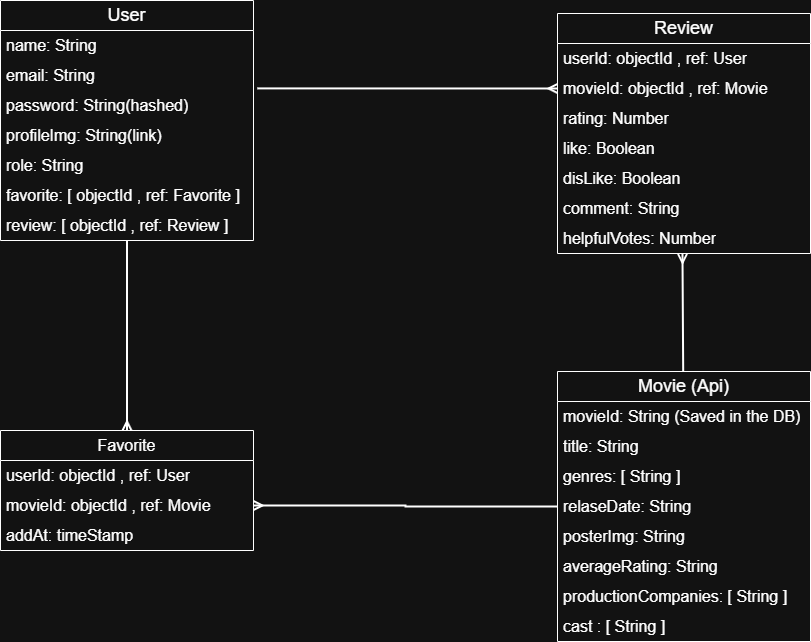

The diagram above was exported from draw.io. Its source (the exported page's mxGraphModel, read from the mxfile embedded in the PNG):
<mxGraphModel dx="1042" dy="614" grid="0" gridSize="10" guides="1" tooltips="1" connect="1" arrows="1" fold="1" page="1" pageScale="1" pageWidth="850" pageHeight="1100" math="0" shadow="0">
  <root>
    <mxCell id="0" />
    <mxCell id="1" parent="0" />
    <mxCell id="wxnvMQGdNE0unmhPYVt4-48" style="edgeStyle=orthogonalEdgeStyle;rounded=0;orthogonalLoop=1;jettySize=auto;html=1;entryX=0.5;entryY=0;entryDx=0;entryDy=0;endArrow=ERmany;endFill=0;strokeWidth=2;" parent="1" source="wxnvMQGdNE0unmhPYVt4-10" target="wxnvMQGdNE0unmhPYVt4-35" edge="1">
      <mxGeometry relative="1" as="geometry" />
    </mxCell>
    <mxCell id="wxnvMQGdNE0unmhPYVt4-10" value="&lt;font style=&quot;font-size: 18px;&quot;&gt;User&lt;/font&gt;" style="swimlane;fontStyle=0;childLayout=stackLayout;horizontal=1;startSize=30;horizontalStack=0;resizeParent=1;resizeParentMax=0;resizeLast=0;collapsible=1;marginBottom=0;whiteSpace=wrap;html=1;" parent="1" vertex="1">
      <mxGeometry x="24" y="20" width="253" height="240" as="geometry" />
    </mxCell>
    <mxCell id="wxnvMQGdNE0unmhPYVt4-12" value="&lt;font style=&quot;font-size: 16px;&quot;&gt;name: String&lt;/font&gt;" style="text;strokeColor=none;fillColor=none;align=left;verticalAlign=middle;spacingLeft=4;spacingRight=4;overflow=hidden;points=[[0,0.5],[1,0.5]];portConstraint=eastwest;rotatable=0;whiteSpace=wrap;html=1;" parent="wxnvMQGdNE0unmhPYVt4-10" vertex="1">
      <mxGeometry y="30" width="253" height="30" as="geometry" />
    </mxCell>
    <mxCell id="wxnvMQGdNE0unmhPYVt4-14" value="&lt;font style=&quot;font-size: 16px;&quot;&gt;email: String&lt;/font&gt;" style="text;strokeColor=none;fillColor=none;align=left;verticalAlign=middle;spacingLeft=4;spacingRight=4;overflow=hidden;points=[[0,0.5],[1,0.5]];portConstraint=eastwest;rotatable=0;whiteSpace=wrap;html=1;" parent="wxnvMQGdNE0unmhPYVt4-10" vertex="1">
      <mxGeometry y="60" width="253" height="30" as="geometry" />
    </mxCell>
    <mxCell id="wxnvMQGdNE0unmhPYVt4-11" value="&lt;font style=&quot;font-size: 16px;&quot;&gt;password: String(hashed)&lt;/font&gt;" style="text;strokeColor=none;fillColor=none;align=left;verticalAlign=middle;spacingLeft=4;spacingRight=4;overflow=hidden;points=[[0,0.5],[1,0.5]];portConstraint=eastwest;rotatable=0;whiteSpace=wrap;html=1;" parent="wxnvMQGdNE0unmhPYVt4-10" vertex="1">
      <mxGeometry y="90" width="253" height="30" as="geometry" />
    </mxCell>
    <mxCell id="wxnvMQGdNE0unmhPYVt4-24" value="&lt;font style=&quot;font-size: 16px;&quot;&gt;profileImg: String(link)&lt;/font&gt;" style="text;strokeColor=none;fillColor=none;align=left;verticalAlign=middle;spacingLeft=4;spacingRight=4;overflow=hidden;points=[[0,0.5],[1,0.5]];portConstraint=eastwest;rotatable=0;whiteSpace=wrap;html=1;" parent="wxnvMQGdNE0unmhPYVt4-10" vertex="1">
      <mxGeometry y="120" width="253" height="30" as="geometry" />
    </mxCell>
    <mxCell id="Y6CdfMJj4pdpIjHyUf5p-1" value="&lt;font style=&quot;font-size: 16px;&quot;&gt;role: String&lt;/font&gt;" style="text;strokeColor=none;fillColor=none;align=left;verticalAlign=middle;spacingLeft=4;spacingRight=4;overflow=hidden;points=[[0,0.5],[1,0.5]];portConstraint=eastwest;rotatable=0;whiteSpace=wrap;html=1;" vertex="1" parent="wxnvMQGdNE0unmhPYVt4-10">
      <mxGeometry y="150" width="253" height="30" as="geometry" />
    </mxCell>
    <mxCell id="wxnvMQGdNE0unmhPYVt4-16" value="&lt;font style=&quot;font-size: 16px;&quot;&gt;favorite: [ objectId , ref: Favorite ]&lt;/font&gt;" style="text;strokeColor=none;fillColor=none;align=left;verticalAlign=middle;spacingLeft=4;spacingRight=4;overflow=hidden;points=[[0,0.5],[1,0.5]];portConstraint=eastwest;rotatable=0;whiteSpace=wrap;html=1;" parent="wxnvMQGdNE0unmhPYVt4-10" vertex="1">
      <mxGeometry y="180" width="253" height="30" as="geometry" />
    </mxCell>
    <mxCell id="wxnvMQGdNE0unmhPYVt4-17" value="&lt;font style=&quot;font-size: 16px;&quot;&gt;review: [ objectId , ref: Review ]&lt;/font&gt;" style="text;strokeColor=none;fillColor=none;align=left;verticalAlign=middle;spacingLeft=4;spacingRight=4;overflow=hidden;points=[[0,0.5],[1,0.5]];portConstraint=eastwest;rotatable=0;whiteSpace=wrap;html=1;" parent="wxnvMQGdNE0unmhPYVt4-10" vertex="1">
      <mxGeometry y="210" width="253" height="30" as="geometry" />
    </mxCell>
    <mxCell id="wxnvMQGdNE0unmhPYVt4-18" value="&lt;font style=&quot;font-size: 18px;&quot;&gt;Movie (Api)&lt;/font&gt;" style="swimlane;fontStyle=0;childLayout=stackLayout;horizontal=1;startSize=30;horizontalStack=0;resizeParent=1;resizeParentMax=0;resizeLast=0;collapsible=1;marginBottom=0;whiteSpace=wrap;html=1;" parent="1" vertex="1">
      <mxGeometry x="581" y="391" width="253" height="270" as="geometry" />
    </mxCell>
    <mxCell id="wxnvMQGdNE0unmhPYVt4-19" value="&lt;font style=&quot;font-size: 16px;&quot;&gt;movieId: String (Saved in the DB)&lt;/font&gt;" style="text;strokeColor=none;fillColor=none;align=left;verticalAlign=middle;spacingLeft=4;spacingRight=4;overflow=hidden;points=[[0,0.5],[1,0.5]];portConstraint=eastwest;rotatable=0;whiteSpace=wrap;html=1;" parent="wxnvMQGdNE0unmhPYVt4-18" vertex="1">
      <mxGeometry y="30" width="253" height="30" as="geometry" />
    </mxCell>
    <mxCell id="wxnvMQGdNE0unmhPYVt4-20" value="&lt;span style=&quot;font-size: 16px;&quot;&gt;title: String&lt;/span&gt;" style="text;strokeColor=none;fillColor=none;align=left;verticalAlign=middle;spacingLeft=4;spacingRight=4;overflow=hidden;points=[[0,0.5],[1,0.5]];portConstraint=eastwest;rotatable=0;whiteSpace=wrap;html=1;" parent="wxnvMQGdNE0unmhPYVt4-18" vertex="1">
      <mxGeometry y="60" width="253" height="30" as="geometry" />
    </mxCell>
    <mxCell id="wxnvMQGdNE0unmhPYVt4-21" value="&lt;span style=&quot;font-size: 16px;&quot;&gt;genres: [ String ]&lt;/span&gt;" style="text;strokeColor=none;fillColor=none;align=left;verticalAlign=middle;spacingLeft=4;spacingRight=4;overflow=hidden;points=[[0,0.5],[1,0.5]];portConstraint=eastwest;rotatable=0;whiteSpace=wrap;html=1;" parent="wxnvMQGdNE0unmhPYVt4-18" vertex="1">
      <mxGeometry y="90" width="253" height="30" as="geometry" />
    </mxCell>
    <mxCell id="wxnvMQGdNE0unmhPYVt4-22" value="&lt;font style=&quot;font-size: 16px;&quot;&gt;relaseDate: String&lt;/font&gt;" style="text;strokeColor=none;fillColor=none;align=left;verticalAlign=middle;spacingLeft=4;spacingRight=4;overflow=hidden;points=[[0,0.5],[1,0.5]];portConstraint=eastwest;rotatable=0;whiteSpace=wrap;html=1;" parent="wxnvMQGdNE0unmhPYVt4-18" vertex="1">
      <mxGeometry y="120" width="253" height="30" as="geometry" />
    </mxCell>
    <mxCell id="wxnvMQGdNE0unmhPYVt4-23" value="&lt;font style=&quot;font-size: 16px;&quot;&gt;posterImg: String&lt;/font&gt;" style="text;strokeColor=none;fillColor=none;align=left;verticalAlign=middle;spacingLeft=4;spacingRight=4;overflow=hidden;points=[[0,0.5],[1,0.5]];portConstraint=eastwest;rotatable=0;whiteSpace=wrap;html=1;" parent="wxnvMQGdNE0unmhPYVt4-18" vertex="1">
      <mxGeometry y="150" width="253" height="30" as="geometry" />
    </mxCell>
    <mxCell id="wxnvMQGdNE0unmhPYVt4-25" value="&lt;font style=&quot;font-size: 16px;&quot;&gt;averageRating: String&lt;/font&gt;" style="text;strokeColor=none;fillColor=none;align=left;verticalAlign=middle;spacingLeft=4;spacingRight=4;overflow=hidden;points=[[0,0.5],[1,0.5]];portConstraint=eastwest;rotatable=0;whiteSpace=wrap;html=1;" parent="wxnvMQGdNE0unmhPYVt4-18" vertex="1">
      <mxGeometry y="180" width="253" height="30" as="geometry" />
    </mxCell>
    <mxCell id="wxnvMQGdNE0unmhPYVt4-26" value="&lt;font style=&quot;font-size: 16px;&quot;&gt;productionCompanies: [ String ]&lt;/font&gt;" style="text;strokeColor=none;fillColor=none;align=left;verticalAlign=middle;spacingLeft=4;spacingRight=4;overflow=hidden;points=[[0,0.5],[1,0.5]];portConstraint=eastwest;rotatable=0;whiteSpace=wrap;html=1;" parent="wxnvMQGdNE0unmhPYVt4-18" vertex="1">
      <mxGeometry y="210" width="253" height="30" as="geometry" />
    </mxCell>
    <mxCell id="wxnvMQGdNE0unmhPYVt4-27" value="&lt;font style=&quot;font-size: 16px;&quot;&gt;cast : [ String ]&lt;/font&gt;" style="text;strokeColor=none;fillColor=none;align=left;verticalAlign=middle;spacingLeft=4;spacingRight=4;overflow=hidden;points=[[0,0.5],[1,0.5]];portConstraint=eastwest;rotatable=0;whiteSpace=wrap;html=1;" parent="wxnvMQGdNE0unmhPYVt4-18" vertex="1">
      <mxGeometry y="240" width="253" height="30" as="geometry" />
    </mxCell>
    <mxCell id="wxnvMQGdNE0unmhPYVt4-28" value="&lt;font style=&quot;font-size: 18px;&quot;&gt;Review&lt;/font&gt;" style="swimlane;fontStyle=0;childLayout=stackLayout;horizontal=1;startSize=30;horizontalStack=0;resizeParent=1;resizeParentMax=0;resizeLast=0;collapsible=1;marginBottom=0;whiteSpace=wrap;html=1;" parent="1" vertex="1">
      <mxGeometry x="581" y="33" width="253" height="240" as="geometry" />
    </mxCell>
    <mxCell id="wxnvMQGdNE0unmhPYVt4-29" value="&lt;font style=&quot;font-size: 16px;&quot;&gt;userId: objectId , ref: User&lt;/font&gt;" style="text;strokeColor=none;fillColor=none;align=left;verticalAlign=middle;spacingLeft=4;spacingRight=4;overflow=hidden;points=[[0,0.5],[1,0.5]];portConstraint=eastwest;rotatable=0;whiteSpace=wrap;html=1;" parent="wxnvMQGdNE0unmhPYVt4-28" vertex="1">
      <mxGeometry y="30" width="253" height="30" as="geometry" />
    </mxCell>
    <mxCell id="wxnvMQGdNE0unmhPYVt4-30" value="&lt;font style=&quot;font-size: 16px;&quot;&gt;movieId: objectId , ref: Movie&lt;/font&gt;" style="text;strokeColor=none;fillColor=none;align=left;verticalAlign=middle;spacingLeft=4;spacingRight=4;overflow=hidden;points=[[0,0.5],[1,0.5]];portConstraint=eastwest;rotatable=0;whiteSpace=wrap;html=1;" parent="wxnvMQGdNE0unmhPYVt4-28" vertex="1">
      <mxGeometry y="60" width="253" height="30" as="geometry" />
    </mxCell>
    <mxCell id="Y6CdfMJj4pdpIjHyUf5p-2" value="&lt;span style=&quot;font-size: 16px;&quot;&gt;rating: Number&lt;/span&gt;" style="text;strokeColor=none;fillColor=none;align=left;verticalAlign=middle;spacingLeft=4;spacingRight=4;overflow=hidden;points=[[0,0.5],[1,0.5]];portConstraint=eastwest;rotatable=0;whiteSpace=wrap;html=1;" vertex="1" parent="wxnvMQGdNE0unmhPYVt4-28">
      <mxGeometry y="90" width="253" height="30" as="geometry" />
    </mxCell>
    <mxCell id="wxnvMQGdNE0unmhPYVt4-31" value="&lt;span style=&quot;font-size: 16px;&quot;&gt;like: Boolean&lt;/span&gt;" style="text;strokeColor=none;fillColor=none;align=left;verticalAlign=middle;spacingLeft=4;spacingRight=4;overflow=hidden;points=[[0,0.5],[1,0.5]];portConstraint=eastwest;rotatable=0;whiteSpace=wrap;html=1;" parent="wxnvMQGdNE0unmhPYVt4-28" vertex="1">
      <mxGeometry y="120" width="253" height="30" as="geometry" />
    </mxCell>
    <mxCell id="Y6CdfMJj4pdpIjHyUf5p-3" value="&lt;span style=&quot;font-size: 16px;&quot;&gt;disLike: Boolean&lt;/span&gt;" style="text;strokeColor=none;fillColor=none;align=left;verticalAlign=middle;spacingLeft=4;spacingRight=4;overflow=hidden;points=[[0,0.5],[1,0.5]];portConstraint=eastwest;rotatable=0;whiteSpace=wrap;html=1;" vertex="1" parent="wxnvMQGdNE0unmhPYVt4-28">
      <mxGeometry y="150" width="253" height="30" as="geometry" />
    </mxCell>
    <mxCell id="wxnvMQGdNE0unmhPYVt4-32" value="&lt;font style=&quot;font-size: 16px;&quot;&gt;comment: String&lt;/font&gt;" style="text;strokeColor=none;fillColor=none;align=left;verticalAlign=middle;spacingLeft=4;spacingRight=4;overflow=hidden;points=[[0,0.5],[1,0.5]];portConstraint=eastwest;rotatable=0;whiteSpace=wrap;html=1;" parent="wxnvMQGdNE0unmhPYVt4-28" vertex="1">
      <mxGeometry y="180" width="253" height="30" as="geometry" />
    </mxCell>
    <mxCell id="Y6CdfMJj4pdpIjHyUf5p-4" value="&lt;span style=&quot;font-size: 16px;&quot;&gt;helpfulVotes: Number&lt;/span&gt;" style="text;strokeColor=none;fillColor=none;align=left;verticalAlign=middle;spacingLeft=4;spacingRight=4;overflow=hidden;points=[[0,0.5],[1,0.5]];portConstraint=eastwest;rotatable=0;whiteSpace=wrap;html=1;" vertex="1" parent="wxnvMQGdNE0unmhPYVt4-28">
      <mxGeometry y="210" width="253" height="30" as="geometry" />
    </mxCell>
    <mxCell id="wxnvMQGdNE0unmhPYVt4-35" value="&lt;span style=&quot;font-size: 16px; text-align: left;&quot;&gt;Favorite&lt;/span&gt;" style="swimlane;fontStyle=0;childLayout=stackLayout;horizontal=1;startSize=30;horizontalStack=0;resizeParent=1;resizeParentMax=0;resizeLast=0;collapsible=1;marginBottom=0;whiteSpace=wrap;html=1;" parent="1" vertex="1">
      <mxGeometry x="24" y="450" width="253" height="120" as="geometry" />
    </mxCell>
    <mxCell id="wxnvMQGdNE0unmhPYVt4-42" value="&lt;font style=&quot;font-size: 16px;&quot;&gt;userId: objectId , ref: User&lt;/font&gt;" style="text;strokeColor=none;fillColor=none;align=left;verticalAlign=middle;spacingLeft=4;spacingRight=4;overflow=hidden;points=[[0,0.5],[1,0.5]];portConstraint=eastwest;rotatable=0;whiteSpace=wrap;html=1;" parent="wxnvMQGdNE0unmhPYVt4-35" vertex="1">
      <mxGeometry y="30" width="253" height="30" as="geometry" />
    </mxCell>
    <mxCell id="wxnvMQGdNE0unmhPYVt4-43" value="&lt;font style=&quot;font-size: 16px;&quot;&gt;movieId: objectId , ref: Movie&lt;/font&gt;" style="text;strokeColor=none;fillColor=none;align=left;verticalAlign=middle;spacingLeft=4;spacingRight=4;overflow=hidden;points=[[0,0.5],[1,0.5]];portConstraint=eastwest;rotatable=0;whiteSpace=wrap;html=1;" parent="wxnvMQGdNE0unmhPYVt4-35" vertex="1">
      <mxGeometry y="60" width="253" height="30" as="geometry" />
    </mxCell>
    <mxCell id="wxnvMQGdNE0unmhPYVt4-44" value="&lt;span style=&quot;font-size: 16px;&quot;&gt;addAt: timeStamp&lt;/span&gt;" style="text;strokeColor=none;fillColor=none;align=left;verticalAlign=middle;spacingLeft=4;spacingRight=4;overflow=hidden;points=[[0,0.5],[1,0.5]];portConstraint=eastwest;rotatable=0;whiteSpace=wrap;html=1;" parent="wxnvMQGdNE0unmhPYVt4-35" vertex="1">
      <mxGeometry y="90" width="253" height="30" as="geometry" />
    </mxCell>
    <mxCell id="wxnvMQGdNE0unmhPYVt4-49" style="rounded=0;orthogonalLoop=1;jettySize=auto;html=1;exitX=1.015;exitY=-0.07;exitDx=0;exitDy=0;entryX=0;entryY=0.5;entryDx=0;entryDy=0;endArrow=ERmany;endFill=0;strokeWidth=2;exitPerimeter=0;" parent="1" source="wxnvMQGdNE0unmhPYVt4-11" target="wxnvMQGdNE0unmhPYVt4-30" edge="1">
      <mxGeometry relative="1" as="geometry" />
    </mxCell>
    <mxCell id="wxnvMQGdNE0unmhPYVt4-51" style="edgeStyle=orthogonalEdgeStyle;rounded=0;orthogonalLoop=1;jettySize=auto;html=1;exitX=0;exitY=0.5;exitDx=0;exitDy=0;entryX=1;entryY=0.5;entryDx=0;entryDy=0;strokeWidth=2;endArrow=ERmany;endFill=0;" parent="1" source="wxnvMQGdNE0unmhPYVt4-22" target="wxnvMQGdNE0unmhPYVt4-43" edge="1">
      <mxGeometry relative="1" as="geometry" />
    </mxCell>
    <mxCell id="wxnvMQGdNE0unmhPYVt4-53" style="rounded=0;orthogonalLoop=1;jettySize=auto;html=1;entryX=0.494;entryY=1.013;entryDx=0;entryDy=0;entryPerimeter=0;strokeWidth=2;endArrow=ERmany;endFill=0;" parent="1" source="wxnvMQGdNE0unmhPYVt4-18" target="Y6CdfMJj4pdpIjHyUf5p-4" edge="1">
      <mxGeometry relative="1" as="geometry">
        <mxPoint x="513.512" y="321.30999999999995" as="targetPoint" />
      </mxGeometry>
    </mxCell>
  </root>
</mxGraphModel>